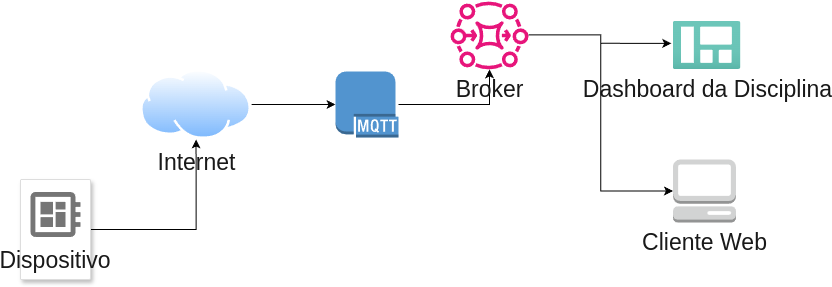

The diagram above was exported from draw.io. Its source (the exported page's mxGraphModel, read from the mxfile embedded in the PNG):
<mxGraphModel dx="1434" dy="870" grid="1" gridSize="10" guides="1" tooltips="1" connect="1" arrows="1" fold="1" page="1" pageScale="1" pageWidth="1169" pageHeight="827" math="0" shadow="0">
  <root>
    <mxCell id="0" />
    <mxCell id="1" parent="0" />
    <mxCell id="2" style="edgeStyle=orthogonalEdgeStyle;rounded=0;orthogonalLoop=1;jettySize=auto;html=1;fontSize=23;fontColor=#191919;labelBackgroundColor=none;" edge="1" source="3" target="5" parent="1">
      <mxGeometry relative="1" as="geometry" />
    </mxCell>
    <mxCell id="3" value="Dispositivo" style="strokeColor=#dddddd;shadow=1;strokeWidth=1;rounded=1;absoluteArcSize=1;arcSize=2;labelPosition=center;verticalLabelPosition=middle;align=center;verticalAlign=bottom;spacingLeft=0;fontColor=#191919;fontSize=23;whiteSpace=wrap;spacingBottom=2;html=1;labelBackgroundColor=none;" vertex="1" parent="1">
      <mxGeometry x="224" y="419" width="70" height="100" as="geometry" />
    </mxCell>
    <mxCell id="4" value="" style="sketch=0;dashed=0;connectable=0;html=1;fillColor=#757575;strokeColor=none;shape=mxgraph.gcp2.circuit_board;part=1;fontSize=23;fontColor=#191919;labelBackgroundColor=none;" vertex="1" parent="3">
      <mxGeometry x="0.5" width="50" height="45" relative="1" as="geometry">
        <mxPoint x="-25" y="12.5" as="offset" />
      </mxGeometry>
    </mxCell>
    <mxCell id="5" value="Internet" style="image;aspect=fixed;perimeter=ellipsePerimeter;html=1;align=center;shadow=0;dashed=0;spacingTop=3;image=img/lib/active_directory/internet_cloud.svg;fontSize=23;fontColor=#191919;labelBackgroundColor=none;" vertex="1" parent="1">
      <mxGeometry x="344" y="309" width="111.11" height="70" as="geometry" />
    </mxCell>
    <mxCell id="6" value="Cliente Web" style="outlineConnect=0;dashed=0;verticalLabelPosition=bottom;verticalAlign=top;align=center;html=1;shape=mxgraph.aws3.management_console;fillColor=#D2D3D3;gradientColor=none;fontSize=23;fontColor=#191919;labelBackgroundColor=none;" vertex="1" parent="1">
      <mxGeometry x="876.5" y="399" width="63" height="63" as="geometry" />
    </mxCell>
    <mxCell id="7" style="edgeStyle=orthogonalEdgeStyle;rounded=0;orthogonalLoop=1;jettySize=auto;html=1;fontSize=23;fontColor=#191919;labelBackgroundColor=none;" edge="1" source="8" target="10" parent="1">
      <mxGeometry relative="1" as="geometry" />
    </mxCell>
    <mxCell id="8" value="" style="outlineConnect=0;dashed=0;verticalLabelPosition=bottom;verticalAlign=top;align=center;html=1;shape=mxgraph.aws3.mqtt_protocol;fillColor=#5294CF;gradientColor=none;fontSize=23;fontColor=#191919;labelBackgroundColor=none;" vertex="1" parent="1">
      <mxGeometry x="539" y="311" width="63" height="66" as="geometry" />
    </mxCell>
    <mxCell id="9" style="edgeStyle=orthogonalEdgeStyle;rounded=0;orthogonalLoop=1;jettySize=auto;html=1;entryX=0;entryY=0.5;entryDx=0;entryDy=0;entryPerimeter=0;fontSize=23;fontColor=#191919;labelBackgroundColor=none;" edge="1" source="5" target="8" parent="1">
      <mxGeometry relative="1" as="geometry" />
    </mxCell>
    <mxCell id="10" value="&lt;font style=&quot;font-size: 23px;&quot;&gt;Broker&lt;/font&gt;" style="sketch=0;outlineConnect=0;fontColor=#191919;gradientColor=none;fillColor=#E7157B;strokeColor=none;dashed=0;verticalLabelPosition=bottom;verticalAlign=top;align=center;html=1;fontSize=23;fontStyle=0;aspect=fixed;pointerEvents=1;shape=mxgraph.aws4.mq_broker;labelBackgroundColor=none;" vertex="1" parent="1">
      <mxGeometry x="654" y="240" width="78" height="69" as="geometry" />
    </mxCell>
    <mxCell id="11" value="Dashboard da Disciplina" style="image;aspect=fixed;html=1;points=[];align=center;fontSize=23;image=img/lib/azure2/general/Dashboard.svg;fontColor=#191919;labelBackgroundColor=none;" vertex="1" parent="1">
      <mxGeometry x="876.5" y="261" width="68" height="48" as="geometry" />
    </mxCell>
    <mxCell id="12" style="edgeStyle=orthogonalEdgeStyle;rounded=0;orthogonalLoop=1;jettySize=auto;html=1;entryX=-0.025;entryY=0.455;entryDx=0;entryDy=0;entryPerimeter=0;fontSize=23;fontColor=#191919;labelBackgroundColor=none;" edge="1" source="10" target="11" parent="1">
      <mxGeometry relative="1" as="geometry" />
    </mxCell>
    <mxCell id="13" style="edgeStyle=orthogonalEdgeStyle;rounded=0;orthogonalLoop=1;jettySize=auto;html=1;entryX=0;entryY=0.5;entryDx=0;entryDy=0;entryPerimeter=0;fontSize=23;fontColor=#191919;labelBackgroundColor=none;" edge="1" source="10" target="6" parent="1">
      <mxGeometry relative="1" as="geometry" />
    </mxCell>
  </root>
</mxGraphModel>